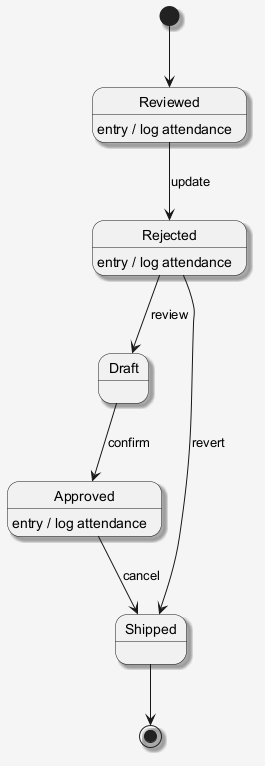

The diagram above was rendered by PlantUML. Its source (embedded in the PNG):
@startuml
skinparam shadowing false
skinparam backgroundColor #F5F5F5
skinparam shadowing true
[*] --> Reviewed
Reviewed --> Rejected : update
Reviewed : entry / log attendance
Rejected --> Draft : review
Rejected : entry / log attendance
Draft --> Approved : confirm
Approved --> Shipped : cancel
Approved : entry / log attendance
Rejected --> Shipped : revert
Shipped --> [*]
@enduml